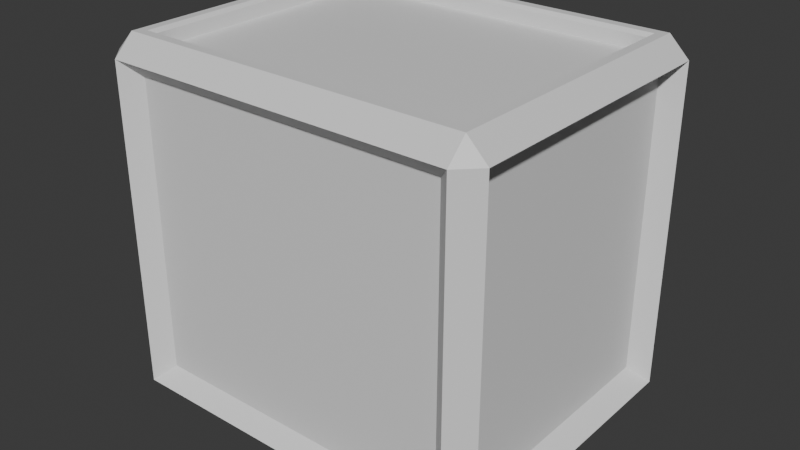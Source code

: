 # Source: crate.blend  (saved by Blender 4.1.24; exported with 4.5.12 LTS)
import bpy
from mathutils import Matrix  # noqa: F401  (used for matrix-valued properties, if any)

bpy.ops.wm.read_factory_settings(use_empty=True)
scene = bpy.context.scene
scene.name = 'Scene'

# ---- collections
col_collection = bpy.data.collections.new('Collection'); scene.collection.children.link(col_collection)

# ---- materials (node trees are filled in below, after node groups)
mat_material = bpy.data.materials.new('Material')
mat_material.alpha_threshold = 0.0
mat_material.use_transparent_shadow = False
mat_material.roughness = 0.5
mat_material.line_color = (0.0, 0.0, 0.0, 1.0)

# ---- material node trees
mat_material.use_nodes = True; mat_material.node_tree.nodes.clear()
_N = mat_material.node_tree.nodes; _L = mat_material.node_tree.links
n0 = _N.new('ShaderNodeOutputMaterial'); n0.name = 'Material Output'; n0.location = (300, 300)
n1 = _N.new('ShaderNodeBsdfPrincipled'); n1.name = 'Principled BSDF'; n1.location = (10, 300)
n1.inputs[3].default_value = 1.45
_L.new(n1.outputs[0], n0.inputs[0])
n0.is_active_output = True

# ---- world
world_world = bpy.data.worlds.new('World'); scene.world = world_world
world_world.use_nodes = True; world_world.node_tree.nodes.clear()
_N = world_world.node_tree.nodes; _L = world_world.node_tree.links
n0 = _N.new('ShaderNodeOutputWorld'); n0.name = 'World Output'; n0.location = (300, 300)
n1 = _N.new('ShaderNodeBackground'); n1.name = 'Background'; n1.location = (10, 300)
n1.inputs[0].default_value = (0.05088, 0.05088, 0.05088, 1.0)
_L.new(n1.outputs[0], n0.inputs[0])
n0.is_active_output = True
world_world.color = (0.05088, 0.05088, 0.05088)
world_world.use_sun_shadow = False
world_world.sun_shadow_jitter_overblur = 0.0

# ---- meshes
me_cube = bpy.data.meshes.new('Cube')
me_cube.from_pydata([(-2.505, 1.905, 5.351), (-2.505, -2.005, 5.351), (2.405, -2.005, 5.351), (2.405, 1.905, 5.351), (2.598, 2.4, 5.298), (2.598, 2.098, 5.6), (2.9, 2.098, 5.298), (2.598, 2.098, 0.1), (2.598, 2.4, 0.4018), (2.9, 2.098, 0.4018), (2.9, -2.198, 5.298), (2.598, -2.198, 5.6), (2.598, -2.5, 5.298), (2.9, -2.198, 0.4018), (2.598, -2.5, 0.4018), (2.598, -2.198, 0.1), (-2.698, 2.4, 5.298), (-3.0, 2.098, 5.298), (-2.698, 2.098, 5.6), (-3.0, 2.098, 0.4018), (-2.698, 2.4, 0.4018), (-2.698, 2.098, 0.1), (-3.0, -2.198, 5.298), (-2.698, -2.5, 5.298), (-2.698, -2.198, 5.6), (-2.698, -2.198, 0.1), (-2.698, -2.5, 0.4018), (-3.0, -2.198, 0.4018), (-2.558, 1.958, 5.6), (-2.505, 1.905, 5.547), (2.458, 1.958, 5.6), (2.405, 1.905, 5.547), (-2.505, -2.005, 5.547), (-2.558, -2.058, 5.6), (2.405, -2.005, 5.547), (2.458, -2.058, 5.6), (-2.712, -1.989, 0.6407), (-2.712, 1.889, 0.6407), (-2.44, 2.161, 0.6407), (2.34, 2.161, 0.6407), (2.612, 1.889, 5.059), (2.612, 1.889, 0.6407), (2.34, 2.161, 5.059), (-2.44, -2.261, 0.6407), (-2.44, -2.261, 5.059), (-2.712, -1.989, 5.059), (2.34, -2.261, 5.059), (2.34, -2.261, 0.6407), (2.612, -1.989, 0.6407), (2.612, -1.989, 5.059), (-2.44, 2.161, 5.059), (-2.712, 1.889, 5.059)], [], [(21, 7, 15, 25), (9, 6, 40, 41), (32, 34, 2, 1), (17, 19, 37, 51), (34, 31, 3, 2), (8, 20, 38, 39), (4, 5, 6), (7, 8, 9), (10, 11, 12), (13, 14, 15), (16, 17, 18), (19, 20, 21), (22, 23, 24), (25, 26, 27), (21, 25, 27, 19), (7, 21, 20, 8), (6, 9, 8, 4), (26, 23, 22, 27), (12, 14, 13, 10), (16, 20, 19, 17), (11, 24, 23, 12), (5, 11, 10, 6), (25, 15, 14, 26), (24, 18, 17, 22), (18, 5, 4, 16), (15, 7, 9, 13), (20, 16, 50, 38), (29, 32, 1, 0), (11, 5, 30, 35), (3, 0, 1, 2), (18, 24, 33, 28), (5, 18, 28, 30), (24, 11, 35, 33), (31, 34, 35, 30), (34, 32, 33, 35), (29, 31, 30, 28), (32, 29, 28, 33), (31, 29, 0, 3), (36, 45, 51, 37), (47, 46, 44, 43), (41, 40, 49, 48), (38, 50, 42, 39), (22, 17, 51, 45), (4, 8, 39, 42), (12, 23, 44, 46), (23, 26, 43, 44), (16, 4, 42, 50), (27, 22, 45, 36), (6, 10, 49, 40), (14, 12, 46, 47), (13, 9, 41, 48), (19, 27, 36, 37), (10, 13, 48, 49), (26, 14, 47, 43)])
_uv = me_cube.uv_layers.new(name='UVMap')
_uv.uv.foreach_set('vector', [0.1627, 0.5377, 0.3373, 0.5377, 0.3373, 0.7123, 0.1627, 0.7123, 0.4127, 0.5377, 0.5873, 0.5377, 0.5873, 0.5377, 0.4127, 0.5377, 0.625, 0.9623, 0.625, 0.7877, 0.625, 0.7877, 0.625, 0.9623, 0.5873, 0.2123, 0.4127, 0.2123, 0.4127, 0.2123, 0.5873, 0.2123, 0.6627, 0.7123, 0.6627, 0.5377, 0.6627, 0.5377, 0.6627, 0.7123, 0.3373, 0.5, 0.1627, 0.5, 0.1627, 0.5, 0.3373, 0.5, 0.5873, 0.4623, 0.625, 0.4623, 0.5873, 0.5, 0.3373, 0.5377, 0.3373, 0.5, 0.375, 0.5377, 0.5873, 0.75, 0.625, 0.7877, 0.5873, 0.7877, 0.375, 0.7123, 0.3373, 0.75, 0.3373, 0.7123, 0.5873, 0.25, 0.5873, 0.2123, 0.625, 0.2123, 0.125, 0.5377, 0.1627, 0.5, 0.1627, 0.5377, 0.5873, 0.03773, 0.5873, 0.0, 0.625, 0.03773, 0.1627, 0.7123, 0.1627, 0.75, 0.125, 0.7123, 0.1627, 0.5377, 0.1627, 0.7123, 0.125, 0.7123, 0.125, 0.5377, 0.3373, 0.5377, 0.1627, 0.5377, 0.1627, 0.5, 0.3373, 0.5, 0.5873, 0.5377, 0.4127, 0.5377, 0.4127, 0.4623, 0.5873, 0.4623, 0.4127, 0.0, 0.5873, 0.0, 0.5873, 0.03773, 0.4127, 0.03773, 0.5873, 0.7877, 0.4127, 0.7877, 0.4127, 0.7123, 0.5873, 0.7123, 0.5873, 0.2877, 0.4127, 0.2877, 0.4127, 0.2123, 0.5873, 0.2123, 0.625, 0.7877, 0.625, 0.9623, 0.5873, 0.9623, 0.5873, 0.7877, 0.6627, 0.5377, 0.6627, 0.7123, 0.5873, 0.7123, 0.5873, 0.5377, 0.1627, 0.7123, 0.3373, 0.7123, 0.3373, 0.75, 0.1627, 0.75, 0.625, 0.03773, 0.625, 0.2123, 0.5873, 0.2123, 0.5873, 0.03773, 0.625, 0.2877, 0.625, 0.4623, 0.5873, 0.4623, 0.5873, 0.2877, 0.3373, 0.7123, 0.3373, 0.5377, 0.4127, 0.5377, 0.4127, 0.7123, 0.4127, 0.2877, 0.5873, 0.2877, 0.5873, 0.2877, 0.4127, 0.2877, 0.625, 0.2123, 0.625, 0.03773, 0.625, 0.03773, 0.625, 0.2123, 0.6627, 0.7123, 0.6627, 0.5377, 0.6627, 0.5377, 0.6627, 0.7123, 0.6627, 0.5377, 0.8373, 0.5377, 0.8373, 0.7123, 0.6627, 0.7123, 0.625, 0.2123, 0.625, 0.03773, 0.625, 0.03773, 0.625, 0.2123, 0.625, 0.4623, 0.625, 0.2877, 0.625, 0.2877, 0.625, 0.4623, 0.625, 0.9623, 0.625, 0.7877, 0.625, 0.7877, 0.625, 0.9623, 0.6627, 0.5377, 0.6627, 0.7123, 0.6627, 0.7123, 0.6627, 0.5377, 0.625, 0.7877, 0.625, 0.9623, 0.625, 0.9623, 0.625, 0.7877, 0.625, 0.2877, 0.625, 0.4623, 0.625, 0.4623, 0.625, 0.2877, 0.625, 0.03773, 0.625, 0.2123, 0.625, 0.2123, 0.625, 0.03773, 0.625, 0.4623, 0.625, 0.2877, 0.625, 0.2877, 0.625, 0.4623, 0.4127, 0.03773, 0.5873, 0.03773, 0.5873, 0.2123, 0.4127, 0.2123, 0.4127, 0.7877, 0.5873, 0.7877, 0.5873, 0.9623, 0.4127, 0.9623, 0.4127, 0.5377, 0.5873, 0.5377, 0.5873, 0.7123, 0.4127, 0.7123, 0.4127, 0.2877, 0.5873, 0.2877, 0.5873, 0.4623, 0.4127, 0.4623, 0.5873, 0.03773, 0.5873, 0.2123, 0.5873, 0.2123, 0.5873, 0.03773, 0.5873, 0.4623, 0.4127, 0.4623, 0.4127, 0.4623, 0.5873, 0.4623, 0.5873, 0.7877, 0.5873, 0.9623, 0.5873, 0.9623, 0.5873, 0.7877, 0.5873, 0.0, 0.4127, 0.0, 0.4127, 0.0, 0.5873, 0.0, 0.5873, 0.2877, 0.5873, 0.4623, 0.5873, 0.4623, 0.5873, 0.2877, 0.4127, 0.03773, 0.5873, 0.03773, 0.5873, 0.03773, 0.4127, 0.03773, 0.5873, 0.5377, 0.5873, 0.7123, 0.5873, 0.7123, 0.5873, 0.5377, 0.4127, 0.7877, 0.5873, 0.7877, 0.5873, 0.7877, 0.4127, 0.7877, 0.4127, 0.7123, 0.4127, 0.5377, 0.4127, 0.5377, 0.4127, 0.7123, 0.125, 0.5377, 0.125, 0.7123, 0.125, 0.7123, 0.125, 0.5377, 0.5873, 0.7123, 0.4127, 0.7123, 0.4127, 0.7123, 0.5873, 0.7123, 0.1627, 0.75, 0.3373, 0.75, 0.3373, 0.75, 0.1627, 0.75])
me_cube.materials.append(mat_material)
me_cube.use_mirror_vertex_groups = False
me_cube.update()

# ---- objects
ob_cube = bpy.data.objects.new('Cube', me_cube)

# ---- transforms, parenting, visibility, modifiers, constraints
ob_cube.location = (0.0, 0.0, 0.0)
ob_cube.lock_rotations_4d = False
ob_cube.empty_display_type = 'ARROWS'
ob_cube.lineart.crease_threshold = 0.0

# ---- collection membership
col_collection.objects.link(ob_cube)

# ---- scene / render settings (as saved in the file)
scene.frame_start = 1; scene.frame_end = 250; scene.frame_set(1)
scene.render.engine = 'BLENDER_EEVEE_NEXT'
scene.cycles.sampling_pattern = 'TABULATED_SOBOL'
scene.eevee.ray_tracing_options.trace_max_roughness = 0.0
bpy.context.view_layer.update()

# ---- added for rendering (the .blend has no active camera and no usable light): camera, sun
cam_auto = bpy.data.cameras.new('AutoCamera')
cam_auto.lens = 50.0
cam_auto.sensor_width = 36.0
cam_auto.clip_end = 1000.0
ob_auto_camera = bpy.data.objects.new('AutoCamera', cam_auto)
scene.collection.objects.link(ob_auto_camera)
ob_auto_camera.location = (8.68198, -10.5284, 9.83559)
ob_auto_camera.rotation_euler = (1.09748, -7.21219e-08, 0.694738)
scene.camera = ob_auto_camera
light_auto_sun = bpy.data.lights.new('AutoSun', 'SUN')
light_auto_sun.energy = 3.0
light_auto_sun.angle = 0.0523599
ob_auto_sun = bpy.data.objects.new('AutoSun', light_auto_sun)
scene.collection.objects.link(ob_auto_sun)
ob_auto_sun.rotation_euler = (0.872665, 0.174533, 0.523599)
bpy.context.view_layer.update()
